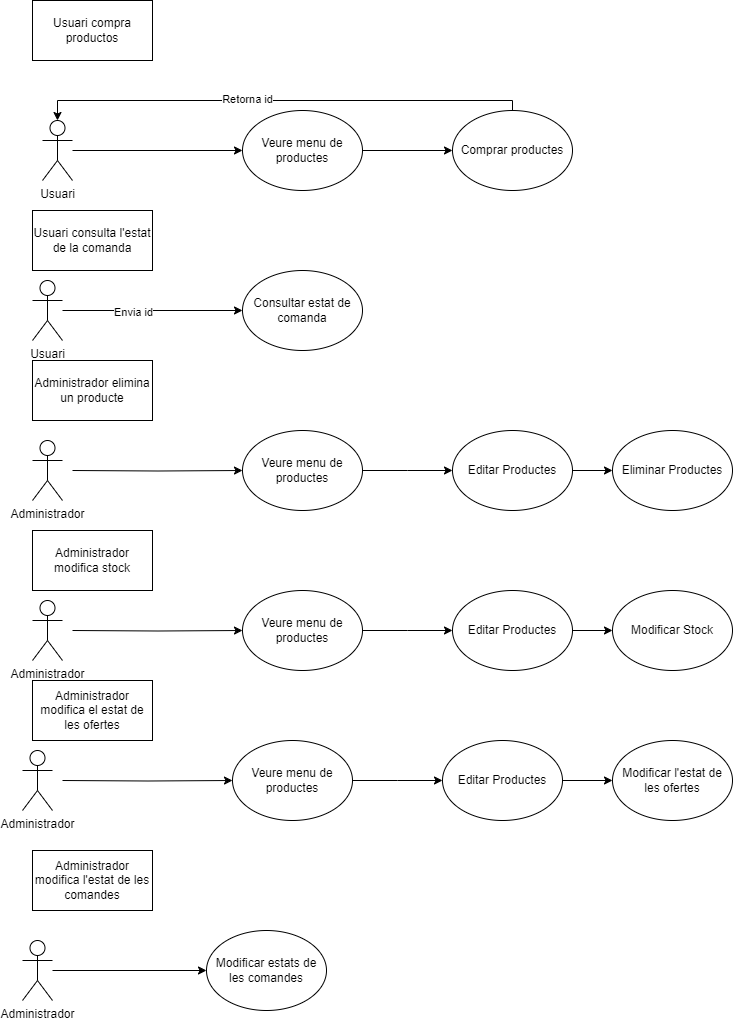

The diagram above was exported from draw.io. Its source (the exported page's mxGraphModel, read from the mxfile embedded in the PNG):
<mxGraphModel dx="1434" dy="758" grid="1" gridSize="10" guides="1" tooltips="1" connect="1" arrows="1" fold="1" page="1" pageScale="1" pageWidth="827" pageHeight="1169" math="0" shadow="0">
  <root>
    <mxCell id="0" />
    <mxCell id="1" parent="0" />
    <mxCell id="YIqGpJ056pq2STooofbE-8" style="edgeStyle=orthogonalEdgeStyle;rounded=0;orthogonalLoop=1;jettySize=auto;html=1;entryX=0;entryY=0.5;entryDx=0;entryDy=0;" edge="1" parent="1" source="YIqGpJ056pq2STooofbE-1" target="YIqGpJ056pq2STooofbE-7">
      <mxGeometry relative="1" as="geometry" />
    </mxCell>
    <mxCell id="YIqGpJ056pq2STooofbE-1" value="Usuari" style="shape=umlActor;verticalLabelPosition=bottom;verticalAlign=top;html=1;outlineConnect=0;" vertex="1" parent="1">
      <mxGeometry x="130" y="140" width="30" height="60" as="geometry" />
    </mxCell>
    <mxCell id="YIqGpJ056pq2STooofbE-2" value="Administrador" style="shape=umlActor;verticalLabelPosition=bottom;verticalAlign=top;html=1;outlineConnect=0;" vertex="1" parent="1">
      <mxGeometry x="120" y="460" width="30" height="60" as="geometry" />
    </mxCell>
    <mxCell id="YIqGpJ056pq2STooofbE-12" style="edgeStyle=orthogonalEdgeStyle;rounded=0;orthogonalLoop=1;jettySize=auto;html=1;entryX=0;entryY=0.5;entryDx=0;entryDy=0;" edge="1" parent="1" source="YIqGpJ056pq2STooofbE-7" target="YIqGpJ056pq2STooofbE-11">
      <mxGeometry relative="1" as="geometry" />
    </mxCell>
    <mxCell id="YIqGpJ056pq2STooofbE-7" value="Veure menu de productes" style="ellipse;whiteSpace=wrap;html=1;" vertex="1" parent="1">
      <mxGeometry x="330" y="130" width="120" height="80" as="geometry" />
    </mxCell>
    <mxCell id="YIqGpJ056pq2STooofbE-9" value="Consultar estat de comanda" style="ellipse;whiteSpace=wrap;html=1;" vertex="1" parent="1">
      <mxGeometry x="330" y="290" width="120" height="80" as="geometry" />
    </mxCell>
    <mxCell id="YIqGpJ056pq2STooofbE-11" value="Comprar productes" style="ellipse;whiteSpace=wrap;html=1;" vertex="1" parent="1">
      <mxGeometry x="540" y="130" width="120" height="80" as="geometry" />
    </mxCell>
    <mxCell id="YIqGpJ056pq2STooofbE-30" style="edgeStyle=orthogonalEdgeStyle;rounded=0;orthogonalLoop=1;jettySize=auto;html=1;entryX=0;entryY=0.5;entryDx=0;entryDy=0;" edge="1" parent="1" target="YIqGpJ056pq2STooofbE-34">
      <mxGeometry relative="1" as="geometry">
        <mxPoint x="160" y="490" as="sourcePoint" />
      </mxGeometry>
    </mxCell>
    <mxCell id="YIqGpJ056pq2STooofbE-33" style="edgeStyle=orthogonalEdgeStyle;rounded=0;orthogonalLoop=1;jettySize=auto;html=1;entryX=0;entryY=0.5;entryDx=0;entryDy=0;" edge="1" parent="1" source="YIqGpJ056pq2STooofbE-34">
      <mxGeometry relative="1" as="geometry">
        <mxPoint x="540" y="490" as="targetPoint" />
      </mxGeometry>
    </mxCell>
    <mxCell id="YIqGpJ056pq2STooofbE-34" value="Veure menu de productes" style="ellipse;whiteSpace=wrap;html=1;" vertex="1" parent="1">
      <mxGeometry x="330" y="450" width="120" height="80" as="geometry" />
    </mxCell>
    <mxCell id="YIqGpJ056pq2STooofbE-35" value="Modificar estats de les comandes" style="ellipse;whiteSpace=wrap;html=1;" vertex="1" parent="1">
      <mxGeometry x="294" y="950" width="120" height="80" as="geometry" />
    </mxCell>
    <mxCell id="YIqGpJ056pq2STooofbE-62" style="edgeStyle=orthogonalEdgeStyle;rounded=0;orthogonalLoop=1;jettySize=auto;html=1;entryX=0;entryY=0.5;entryDx=0;entryDy=0;" edge="1" parent="1" source="YIqGpJ056pq2STooofbE-40" target="YIqGpJ056pq2STooofbE-42">
      <mxGeometry relative="1" as="geometry" />
    </mxCell>
    <mxCell id="YIqGpJ056pq2STooofbE-40" value="Editar Productes" style="ellipse;whiteSpace=wrap;html=1;" vertex="1" parent="1">
      <mxGeometry x="540" y="450" width="120" height="80" as="geometry" />
    </mxCell>
    <mxCell id="YIqGpJ056pq2STooofbE-42" value="Eliminar Productes" style="ellipse;whiteSpace=wrap;html=1;" vertex="1" parent="1">
      <mxGeometry x="700" y="450" width="120" height="80" as="geometry" />
    </mxCell>
    <mxCell id="YIqGpJ056pq2STooofbE-43" value="Modificar Stock" style="ellipse;whiteSpace=wrap;html=1;" vertex="1" parent="1">
      <mxGeometry x="700" y="610" width="120" height="80" as="geometry" />
    </mxCell>
    <mxCell id="YIqGpJ056pq2STooofbE-44" value="Modificar l'estat de les ofertes" style="ellipse;whiteSpace=wrap;html=1;" vertex="1" parent="1">
      <mxGeometry x="700" y="760" width="120" height="80" as="geometry" />
    </mxCell>
    <mxCell id="YIqGpJ056pq2STooofbE-53" style="edgeStyle=orthogonalEdgeStyle;rounded=0;orthogonalLoop=1;jettySize=auto;html=1;entryX=0.5;entryY=0;entryDx=0;entryDy=0;entryPerimeter=0;" edge="1" parent="1" source="YIqGpJ056pq2STooofbE-11" target="YIqGpJ056pq2STooofbE-1">
      <mxGeometry relative="1" as="geometry">
        <Array as="points">
          <mxPoint x="600" y="120" />
          <mxPoint x="145" y="120" />
        </Array>
      </mxGeometry>
    </mxCell>
    <mxCell id="YIqGpJ056pq2STooofbE-54" value="Retorna id" style="edgeLabel;html=1;align=center;verticalAlign=middle;resizable=0;points=[];" vertex="1" connectable="0" parent="YIqGpJ056pq2STooofbE-53">
      <mxGeometry x="0.1381" y="-2" relative="1" as="geometry">
        <mxPoint as="offset" />
      </mxGeometry>
    </mxCell>
    <mxCell id="YIqGpJ056pq2STooofbE-57" value="Usuari compra productos" style="rounded=0;whiteSpace=wrap;html=1;" vertex="1" parent="1">
      <mxGeometry x="120" y="20" width="120" height="60" as="geometry" />
    </mxCell>
    <mxCell id="YIqGpJ056pq2STooofbE-59" style="edgeStyle=orthogonalEdgeStyle;rounded=0;orthogonalLoop=1;jettySize=auto;html=1;" edge="1" parent="1" source="YIqGpJ056pq2STooofbE-58" target="YIqGpJ056pq2STooofbE-9">
      <mxGeometry relative="1" as="geometry" />
    </mxCell>
    <mxCell id="YIqGpJ056pq2STooofbE-60" value="Envia id" style="edgeLabel;html=1;align=center;verticalAlign=middle;resizable=0;points=[];" vertex="1" connectable="0" parent="YIqGpJ056pq2STooofbE-59">
      <mxGeometry x="-0.2222" y="-1" relative="1" as="geometry">
        <mxPoint as="offset" />
      </mxGeometry>
    </mxCell>
    <mxCell id="YIqGpJ056pq2STooofbE-58" value="Usuari" style="shape=umlActor;verticalLabelPosition=bottom;verticalAlign=top;html=1;outlineConnect=0;" vertex="1" parent="1">
      <mxGeometry x="120" y="300" width="30" height="60" as="geometry" />
    </mxCell>
    <mxCell id="YIqGpJ056pq2STooofbE-61" value="Usuari consulta l'estat de la comanda" style="rounded=0;whiteSpace=wrap;html=1;" vertex="1" parent="1">
      <mxGeometry x="120" y="230" width="120" height="60" as="geometry" />
    </mxCell>
    <mxCell id="YIqGpJ056pq2STooofbE-63" value="Administrador elimina un producte" style="rounded=0;whiteSpace=wrap;html=1;" vertex="1" parent="1">
      <mxGeometry x="120" y="380" width="120" height="60" as="geometry" />
    </mxCell>
    <mxCell id="YIqGpJ056pq2STooofbE-64" value="Administrador" style="shape=umlActor;verticalLabelPosition=bottom;verticalAlign=top;html=1;outlineConnect=0;" vertex="1" parent="1">
      <mxGeometry x="120" y="620" width="30" height="60" as="geometry" />
    </mxCell>
    <mxCell id="YIqGpJ056pq2STooofbE-65" style="edgeStyle=orthogonalEdgeStyle;rounded=0;orthogonalLoop=1;jettySize=auto;html=1;entryX=0;entryY=0.5;entryDx=0;entryDy=0;" edge="1" parent="1" target="YIqGpJ056pq2STooofbE-67">
      <mxGeometry relative="1" as="geometry">
        <mxPoint x="160" y="650" as="sourcePoint" />
      </mxGeometry>
    </mxCell>
    <mxCell id="YIqGpJ056pq2STooofbE-66" style="edgeStyle=orthogonalEdgeStyle;rounded=0;orthogonalLoop=1;jettySize=auto;html=1;entryX=0;entryY=0.5;entryDx=0;entryDy=0;" edge="1" parent="1" source="YIqGpJ056pq2STooofbE-67">
      <mxGeometry relative="1" as="geometry">
        <mxPoint x="540" y="650" as="targetPoint" />
      </mxGeometry>
    </mxCell>
    <mxCell id="YIqGpJ056pq2STooofbE-67" value="Veure menu de productes" style="ellipse;whiteSpace=wrap;html=1;" vertex="1" parent="1">
      <mxGeometry x="330" y="610" width="120" height="80" as="geometry" />
    </mxCell>
    <mxCell id="YIqGpJ056pq2STooofbE-69" style="edgeStyle=orthogonalEdgeStyle;rounded=0;orthogonalLoop=1;jettySize=auto;html=1;entryX=0;entryY=0.5;entryDx=0;entryDy=0;" edge="1" parent="1" source="YIqGpJ056pq2STooofbE-68" target="YIqGpJ056pq2STooofbE-43">
      <mxGeometry relative="1" as="geometry" />
    </mxCell>
    <mxCell id="YIqGpJ056pq2STooofbE-68" value="Editar Productes" style="ellipse;whiteSpace=wrap;html=1;" vertex="1" parent="1">
      <mxGeometry x="540" y="610" width="120" height="80" as="geometry" />
    </mxCell>
    <mxCell id="YIqGpJ056pq2STooofbE-70" value="Administrador modifica stock" style="rounded=0;whiteSpace=wrap;html=1;" vertex="1" parent="1">
      <mxGeometry x="120" y="550" width="120" height="60" as="geometry" />
    </mxCell>
    <mxCell id="YIqGpJ056pq2STooofbE-71" value="Administrador" style="shape=umlActor;verticalLabelPosition=bottom;verticalAlign=top;html=1;outlineConnect=0;" vertex="1" parent="1">
      <mxGeometry x="110" y="770" width="30" height="60" as="geometry" />
    </mxCell>
    <mxCell id="YIqGpJ056pq2STooofbE-72" style="edgeStyle=orthogonalEdgeStyle;rounded=0;orthogonalLoop=1;jettySize=auto;html=1;entryX=0;entryY=0.5;entryDx=0;entryDy=0;" edge="1" parent="1" target="YIqGpJ056pq2STooofbE-74">
      <mxGeometry relative="1" as="geometry">
        <mxPoint x="150" y="800" as="sourcePoint" />
      </mxGeometry>
    </mxCell>
    <mxCell id="YIqGpJ056pq2STooofbE-73" style="edgeStyle=orthogonalEdgeStyle;rounded=0;orthogonalLoop=1;jettySize=auto;html=1;entryX=0;entryY=0.5;entryDx=0;entryDy=0;" edge="1" parent="1" source="YIqGpJ056pq2STooofbE-74">
      <mxGeometry relative="1" as="geometry">
        <mxPoint x="530" y="800" as="targetPoint" />
      </mxGeometry>
    </mxCell>
    <mxCell id="YIqGpJ056pq2STooofbE-74" value="Veure menu de productes" style="ellipse;whiteSpace=wrap;html=1;" vertex="1" parent="1">
      <mxGeometry x="320" y="760" width="120" height="80" as="geometry" />
    </mxCell>
    <mxCell id="YIqGpJ056pq2STooofbE-76" style="edgeStyle=orthogonalEdgeStyle;rounded=0;orthogonalLoop=1;jettySize=auto;html=1;" edge="1" parent="1" source="YIqGpJ056pq2STooofbE-75" target="YIqGpJ056pq2STooofbE-44">
      <mxGeometry relative="1" as="geometry" />
    </mxCell>
    <mxCell id="YIqGpJ056pq2STooofbE-75" value="Editar Productes" style="ellipse;whiteSpace=wrap;html=1;" vertex="1" parent="1">
      <mxGeometry x="530" y="760" width="120" height="80" as="geometry" />
    </mxCell>
    <mxCell id="YIqGpJ056pq2STooofbE-79" value="Administrador modifica el estat de les ofertes" style="rounded=0;whiteSpace=wrap;html=1;" vertex="1" parent="1">
      <mxGeometry x="120" y="700" width="120" height="60" as="geometry" />
    </mxCell>
    <mxCell id="YIqGpJ056pq2STooofbE-81" style="edgeStyle=orthogonalEdgeStyle;rounded=0;orthogonalLoop=1;jettySize=auto;html=1;entryX=0;entryY=0.5;entryDx=0;entryDy=0;" edge="1" parent="1" source="YIqGpJ056pq2STooofbE-80" target="YIqGpJ056pq2STooofbE-35">
      <mxGeometry relative="1" as="geometry" />
    </mxCell>
    <mxCell id="YIqGpJ056pq2STooofbE-80" value="Administrador" style="shape=umlActor;verticalLabelPosition=bottom;verticalAlign=top;html=1;outlineConnect=0;" vertex="1" parent="1">
      <mxGeometry x="110" y="960" width="30" height="60" as="geometry" />
    </mxCell>
    <mxCell id="YIqGpJ056pq2STooofbE-82" value="Administrador modifica l'estat de les comandes" style="rounded=0;whiteSpace=wrap;html=1;" vertex="1" parent="1">
      <mxGeometry x="120" y="870" width="120" height="60" as="geometry" />
    </mxCell>
  </root>
</mxGraphModel>